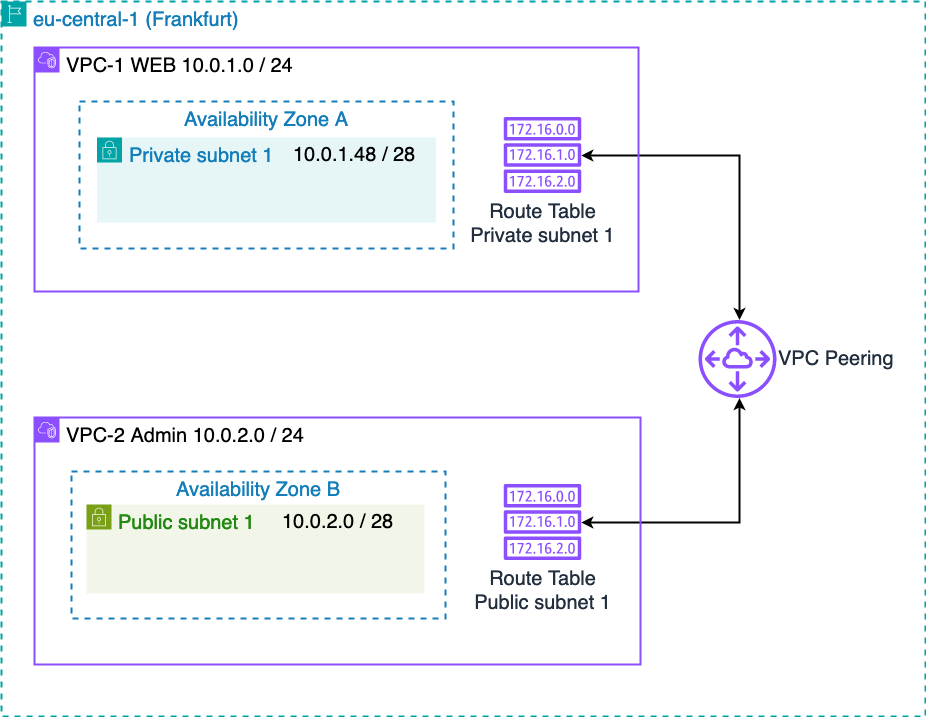

The diagram above was exported from draw.io. Its source (the exported page's mxGraphModel, read from the mxfile embedded in the PNG):
<mxGraphModel dx="4940" dy="2808" grid="0" gridSize="10" guides="1" tooltips="1" connect="1" arrows="1" fold="1" page="0" pageScale="1" pageWidth="827" pageHeight="1169" background="none" math="0" shadow="0">
  <root>
    <mxCell id="0" />
    <mxCell id="1" style="" parent="0" />
    <mxCell id="swEQH51L4QS-QaZCrlXf-45" style="edgeStyle=orthogonalEdgeStyle;rounded=0;orthogonalLoop=1;jettySize=auto;html=1;strokeWidth=2;startArrow=classic;startFill=1;" edge="1" parent="1" source="5Gse73eEbt60AXpThIL2-7" target="jB65pfp3Tv_qcyH7Wq62-69">
      <mxGeometry relative="1" as="geometry">
        <Array as="points">
          <mxPoint x="-1684" y="-468" />
        </Array>
      </mxGeometry>
    </mxCell>
    <mxCell id="swEQH51L4QS-QaZCrlXf-46" style="edgeStyle=orthogonalEdgeStyle;rounded=0;orthogonalLoop=1;jettySize=auto;html=1;strokeWidth=2;startArrow=classic;startFill=1;" edge="1" parent="1" source="5Gse73eEbt60AXpThIL2-7" target="jB65pfp3Tv_qcyH7Wq62-68">
      <mxGeometry relative="1" as="geometry">
        <Array as="points">
          <mxPoint x="-1684" y="-101" />
        </Array>
      </mxGeometry>
    </mxCell>
    <mxCell id="5Gse73eEbt60AXpThIL2-7" value="&lt;div&gt;VPC Peering&lt;/div&gt;" style="sketch=0;outlineConnect=0;fontColor=#232F3E;gradientColor=none;fillColor=#8C4FFF;strokeColor=none;dashed=0;verticalLabelPosition=middle;verticalAlign=middle;align=left;html=1;fontSize=20;fontStyle=0;aspect=fixed;pointerEvents=1;shape=mxgraph.aws4.peering;labelPosition=right;" parent="1" vertex="1">
      <mxGeometry x="-1725" y="-303.5" width="78" height="78" as="geometry" />
    </mxCell>
    <mxCell id="jB65pfp3Tv_qcyH7Wq62-68" value="&lt;div&gt;&lt;font style=&quot;font-size: 20px;&quot;&gt;Route Table&lt;/font&gt;&lt;/div&gt;&lt;div&gt;&lt;font style=&quot;font-size: 20px;&quot;&gt;Public subnet 1&lt;br&gt;&lt;/font&gt;&lt;/div&gt;" style="sketch=0;outlineConnect=0;fontColor=#232F3E;gradientColor=none;fillColor=#8C4FFF;strokeColor=none;dashed=0;verticalLabelPosition=bottom;verticalAlign=top;align=center;html=1;fontSize=20;fontStyle=0;aspect=fixed;pointerEvents=1;shape=mxgraph.aws4.route_table;" parent="1" vertex="1">
      <mxGeometry x="-1920" y="-139.5" width="78" height="76" as="geometry" />
    </mxCell>
    <mxCell id="jB65pfp3Tv_qcyH7Wq62-69" value="&lt;div&gt;&lt;font style=&quot;font-size: 20px;&quot;&gt;Route Table&lt;/font&gt;&lt;/div&gt;&lt;div&gt;&lt;font style=&quot;font-size: 20px;&quot;&gt;Private subnet 1&lt;br&gt;&lt;/font&gt;&lt;/div&gt;" style="sketch=0;outlineConnect=0;fontColor=#232F3E;gradientColor=none;fillColor=#8C4FFF;strokeColor=none;dashed=0;verticalLabelPosition=bottom;verticalAlign=top;align=center;html=1;fontSize=20;fontStyle=0;aspect=fixed;pointerEvents=1;shape=mxgraph.aws4.route_table;" parent="1" vertex="1">
      <mxGeometry x="-1920" y="-506.5" width="78" height="76" as="geometry" />
    </mxCell>
    <mxCell id="swEQH51L4QS-QaZCrlXf-10" value="&lt;div style=&quot;font-size: 20px;&quot;&gt;VPC-2 Admin 10.0.2.0 / 24&lt;/div&gt;" style="points=[[0,0],[0.25,0],[0.5,0],[0.75,0],[1,0],[1,0.25],[1,0.5],[1,0.75],[1,1],[0.75,1],[0.5,1],[0.25,1],[0,1],[0,0.75],[0,0.5],[0,0.25]];outlineConnect=0;gradientColor=none;html=1;whiteSpace=wrap;fontSize=20;fontStyle=0;container=0;pointerEvents=0;collapsible=0;recursiveResize=0;shape=mxgraph.aws4.group;grIcon=mxgraph.aws4.group_vpc2;strokeColor=#8C4FFF;fillColor=none;verticalAlign=top;align=left;spacingLeft=30;fontColor=#000000;dashed=0;strokeWidth=2;" vertex="1" parent="1">
      <mxGeometry x="-2389" y="-206" width="606" height="247" as="geometry" />
    </mxCell>
    <mxCell id="swEQH51L4QS-QaZCrlXf-11" value="&lt;font style=&quot;font-size: 20px;&quot;&gt;Availability Zone B&lt;br&gt;&lt;/font&gt;" style="fillColor=none;strokeColor=#147EBA;dashed=1;verticalAlign=top;fontStyle=0;fontColor=#147EBA;whiteSpace=wrap;html=1;fontSize=20;strokeWidth=2;" vertex="1" parent="1">
      <mxGeometry x="-2352" y="-152" width="374" height="147" as="geometry" />
    </mxCell>
    <mxCell id="swEQH51L4QS-QaZCrlXf-12" value="&lt;font style=&quot;font-size: 20px;&quot;&gt;Public subnet 1&lt;br style=&quot;font-size: 20px;&quot;&gt;&lt;/font&gt;" style="points=[[0,0],[0.25,0],[0.5,0],[0.75,0],[1,0],[1,0.25],[1,0.5],[1,0.75],[1,1],[0.75,1],[0.5,1],[0.25,1],[0,1],[0,0.75],[0,0.5],[0,0.25]];outlineConnect=0;gradientColor=none;html=1;whiteSpace=wrap;fontSize=20;fontStyle=0;container=0;pointerEvents=0;collapsible=0;recursiveResize=0;shape=mxgraph.aws4.group;grIcon=mxgraph.aws4.group_security_group;grStroke=0;strokeColor=#7AA116;fillColor=#F2F6E8;verticalAlign=top;align=left;spacingLeft=30;fontColor=#248814;dashed=0;" vertex="1" parent="1">
      <mxGeometry x="-2337" y="-119" width="338" height="89" as="geometry" />
    </mxCell>
    <mxCell id="swEQH51L4QS-QaZCrlXf-13" value="&lt;div style=&quot;font-size: 20px;&quot;&gt;10.0.2.0 / 28&lt;/div&gt;" style="text;html=1;strokeColor=none;fillColor=none;align=left;verticalAlign=middle;whiteSpace=wrap;rounded=0;fontColor=#000000;fontSize=20;" vertex="1" parent="1">
      <mxGeometry x="-2143" y="-114" width="127" height="25" as="geometry" />
    </mxCell>
    <mxCell id="swEQH51L4QS-QaZCrlXf-16" value="&lt;font style=&quot;font-size: 20px;&quot;&gt;Availability Zone A&lt;/font&gt;" style="fillColor=none;strokeColor=#147EBA;dashed=1;verticalAlign=top;fontStyle=0;fontColor=#147EBA;whiteSpace=wrap;html=1;fontSize=20;strokeWidth=2;" vertex="1" parent="1">
      <mxGeometry x="-2344" y="-522" width="374" height="147" as="geometry" />
    </mxCell>
    <mxCell id="swEQH51L4QS-QaZCrlXf-17" value="&lt;font style=&quot;font-size: 20px;&quot;&gt;Private subnet&lt;/font&gt; 1" style="points=[[0,0],[0.25,0],[0.5,0],[0.75,0],[1,0],[1,0.25],[1,0.5],[1,0.75],[1,1],[0.75,1],[0.5,1],[0.25,1],[0,1],[0,0.75],[0,0.5],[0,0.25]];outlineConnect=0;gradientColor=none;html=1;whiteSpace=wrap;fontSize=20;fontStyle=0;container=1;pointerEvents=0;collapsible=0;recursiveResize=0;shape=mxgraph.aws4.group;grIcon=mxgraph.aws4.group_security_group;grStroke=0;strokeColor=#00A4A6;fillColor=#E6F6F7;verticalAlign=top;align=left;spacingLeft=30;fontColor=#147EBA;dashed=0;" vertex="1" parent="1">
      <mxGeometry x="-2326.5" y="-486" width="339" height="85" as="geometry" />
    </mxCell>
    <mxCell id="swEQH51L4QS-QaZCrlXf-22" value="&lt;div style=&quot;font-size: 20px;&quot;&gt;VPC-1 WEB 10.0.1.0 / 24&lt;/div&gt;" style="points=[[0,0],[0.25,0],[0.5,0],[0.75,0],[1,0],[1,0.25],[1,0.5],[1,0.75],[1,1],[0.75,1],[0.5,1],[0.25,1],[0,1],[0,0.75],[0,0.5],[0,0.25]];outlineConnect=0;gradientColor=none;html=1;whiteSpace=wrap;fontSize=20;fontStyle=0;container=0;pointerEvents=0;collapsible=0;recursiveResize=0;shape=mxgraph.aws4.group;grIcon=mxgraph.aws4.group_vpc2;strokeColor=#8C4FFF;fillColor=none;verticalAlign=top;align=left;spacingLeft=30;fontColor=#000000;dashed=0;strokeWidth=2;" vertex="1" parent="1">
      <mxGeometry x="-2389" y="-576" width="604" height="244" as="geometry" />
    </mxCell>
    <mxCell id="swEQH51L4QS-QaZCrlXf-25" value="&lt;div style=&quot;font-size: 20px;&quot;&gt;10.0.1.48 / 28&lt;/div&gt;" style="text;html=1;strokeColor=none;fillColor=none;align=left;verticalAlign=middle;whiteSpace=wrap;rounded=0;fontColor=#000000;fontSize=20;" vertex="1" parent="1">
      <mxGeometry x="-2132.5" y="-479" width="141" height="21" as="geometry" />
    </mxCell>
    <mxCell id="swEQH51L4QS-QaZCrlXf-42" value="&lt;font style=&quot;font-size: 20px;&quot;&gt;eu-central-1 (Frankfurt) &lt;/font&gt;" style="points=[[0,0],[0.25,0],[0.5,0],[0.75,0],[1,0],[1,0.25],[1,0.5],[1,0.75],[1,1],[0.75,1],[0.5,1],[0.25,1],[0,1],[0,0.75],[0,0.5],[0,0.25]];outlineConnect=0;gradientColor=none;html=1;whiteSpace=wrap;fontSize=20;fontStyle=0;container=0;pointerEvents=0;collapsible=0;recursiveResize=0;shape=mxgraph.aws4.group;grIcon=mxgraph.aws4.group_region;strokeColor=#00A4A6;fillColor=none;verticalAlign=top;align=left;spacingLeft=30;fontColor=#147EBA;dashed=1;strokeWidth=2;" vertex="1" parent="1">
      <mxGeometry x="-2422" y="-622" width="924" height="715" as="geometry" />
    </mxCell>
  </root>
</mxGraphModel>